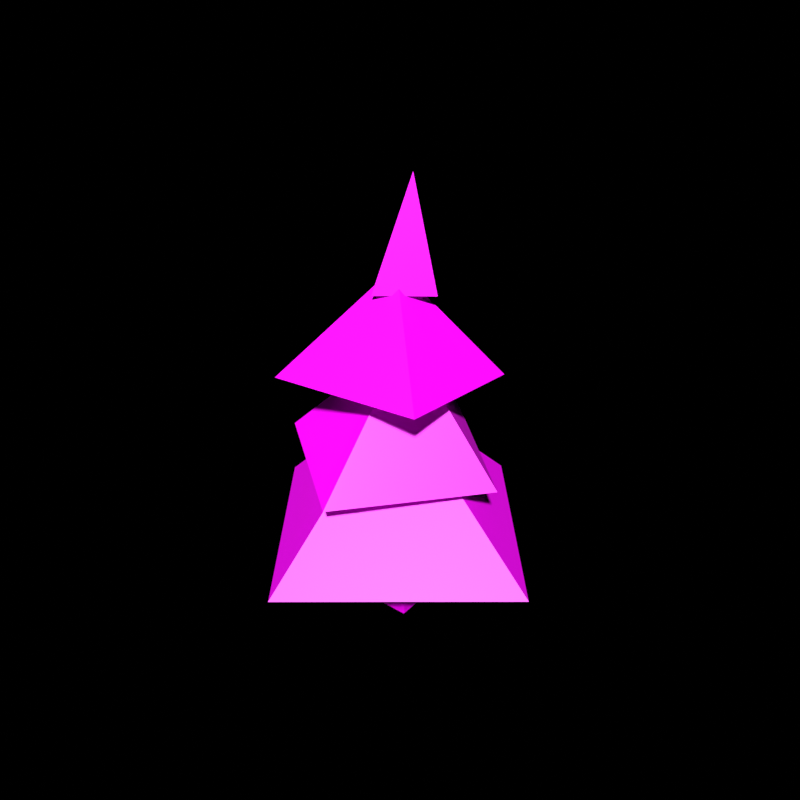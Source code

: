 # Source: sm_tree_1.blend  (saved by Blender 4.0.36; exported with 4.5.12 LTS)
import bpy
from mathutils import Matrix  # noqa: F401  (used for matrix-valued properties, if any)

bpy.ops.wm.read_factory_settings(use_empty=True)
scene = bpy.context.scene
scene.name = 'Scene'

# ---- collections
col_helpers = bpy.data.collections.new('Helpers'); scene.collection.children.link(col_helpers)
col_helpers.hide_render = True
col_scene = bpy.data.collections.new('Scene'); scene.collection.children.link(col_scene)

# ---- images (referenced by path relative to the original .blend; pixels are not part of the script)
import os
ASSET_DIR = os.environ.get("B2B_ASSET_DIR", "")  # directory of the original .blend (textures are referenced by path, not embedded)
HERE = os.path.dirname(os.path.abspath(__file__))  # packed textures are extracted next to this script under _unpacked/

def load_image(name, relpath, width, height, colorspace="sRGB"):
    """Load a texture the original file referenced (path relative to the .blend, or extracted next to this script)."""
    p = next((c for c in (os.path.join(HERE, relpath), os.path.join(ASSET_DIR, relpath)) if relpath and os.path.exists(c)), "")
    if p:
        img = bpy.data.images.load(p, check_existing=True)
        img.name = name
    else:  # same state as the original file: an image datablock whose file is absent (Cycles renders it pink)
        img = bpy.data.images.new(name, width, height)
        img.source = "FILE"
        img.filepath = "//" + (relpath or name)
    img.colorspace_settings.name = colorspace
    return img
img_t_wood_bark_png = load_image('t_wood_bark.png', 't_wood_bark.png', 1024, 1024, 'sRGB')
img_t_needles_png = load_image('t_needles.png', 't_needles.png', 1024, 1024, 'sRGB')
img_t_wood_stump_png = load_image('t_wood_stump.png', 't_wood_stump.png', 1024, 1024, 'sRGB')

# ---- materials (node trees are filled in below, after node groups)
mat_bark = bpy.data.materials.new('bark')
mat_bark.use_transparent_shadow = False
mat_needs = bpy.data.materials.new('needs')
mat_needs.use_transparent_shadow = False
mat_stump = bpy.data.materials.new('stump')
mat_stump.use_transparent_shadow = False

# ---- material node trees
mat_bark.use_nodes = True; mat_bark.node_tree.nodes.clear()
_N = mat_bark.node_tree.nodes; _L = mat_bark.node_tree.links
n0 = _N.new('ShaderNodeOutputMaterial'); n0.name = 'Material Output'; n0.location = (300, 300)
n1 = _N.new('ShaderNodeBsdfPrincipled'); n1.name = 'Principled BSDF'; n1.location = (10, 300)
n1.inputs[3].default_value = 1.45
n2 = _N.new('ShaderNodeTexImage'); n2.name = 'Image Texture'; n2.location = (-664, 269)
n2.image = img_t_wood_bark_png
_L.new(n1.outputs[0], n0.inputs[0])
_L.new(n2.outputs[0], n1.inputs[0])
n0.is_active_output = True
mat_needs.use_nodes = True; mat_needs.node_tree.nodes.clear()
_N = mat_needs.node_tree.nodes; _L = mat_needs.node_tree.links
n0 = _N.new('ShaderNodeOutputMaterial'); n0.name = 'Material Output'; n0.location = (300, 300)
n1 = _N.new('ShaderNodeBsdfPrincipled'); n1.name = 'Principled BSDF'; n1.location = (10, 300)
n1.inputs[3].default_value = 1.45
n2 = _N.new('ShaderNodeTexImage'); n2.name = 'Image Texture'; n2.location = (-347, 289)
n2.image = img_t_needles_png
_L.new(n1.outputs[0], n0.inputs[0])
_L.new(n2.outputs[0], n1.inputs[0])
n0.is_active_output = True
mat_stump.use_nodes = True; mat_stump.node_tree.nodes.clear()
_N = mat_stump.node_tree.nodes; _L = mat_stump.node_tree.links
n0 = _N.new('ShaderNodeOutputMaterial'); n0.name = 'Material Output'; n0.location = (300, 300)
n1 = _N.new('ShaderNodeBsdfPrincipled'); n1.name = 'Principled BSDF'; n1.location = (10, 300)
n1.inputs[3].default_value = 1.45
n2 = _N.new('ShaderNodeTexImage'); n2.name = 'Image Texture'; n2.location = (-509, 272)
n2.image = img_t_wood_stump_png
_L.new(n1.outputs[0], n0.inputs[0])
_L.new(n2.outputs[0], n1.inputs[0])
n0.is_active_output = True

# ---- world
world_world = bpy.data.worlds.new('World'); scene.world = world_world
world_world.use_nodes = True; world_world.node_tree.nodes.clear()
_N = world_world.node_tree.nodes; _L = world_world.node_tree.links
n0 = _N.new('ShaderNodeOutputWorld'); n0.name = 'World Output'; n0.location = (300, 300)
n0.is_active_output = True
world_world.color = (0.05088, 0.05088, 0.05088)
world_world.use_sun_shadow = False
world_world.sun_shadow_jitter_overblur = 0.0

# ---- meshes
me_cube_001 = bpy.data.meshes.new('Cube.001')
me_cube_001.from_pydata([(-1.279, -1.126, 0.7894), (-0.7144, 0.4711, 10.99), (0.6429, 0.5026, 10.93), (0.4409, -0.8395, 10.93), (-0.6868, -0.8083, 10.93), (0.8904, -0.5316, 5.228), (-0.9764, -0.5559, 5.23), (-0.887, 1.338, 5.209), (0.7956, 1.297, 5.169), (-1.385, 1.316, -0.2915), (1.241, 1.248, -0.3182), (-1.324, -1.298, -0.3351), (1.355, -1.322, -0.3597), (-1.393, 1.129, 0.7493), (1.276, 1.254, 0.7278), (1.175, -1.207, 0.7368), (-0.181, 0.3588, 16.34), (0.4946, 0.3609, 16.31), (0.394, -0.2905, 16.39), (-0.1673, -0.2751, 16.38), (-1.225, 0.5364, 15.72), (-0.4097, -1.413, 15.75), (0.2224, 1.394, 15.56), (1.61, 0.6223, 15.62), (0.3899, 0.4005, 20.93), (4.063, -3.946, 12.32), (3.184, 3.68, 11.25), (-3.809, -4.104, 11.82), (-4.129, 3.671, 12.3), (-0.299, 0.121, 16.72), (-5.629, -1.259, 7.71), (0.5563, -5.831, 7.387), (-0.4411, 5.142, 7.878), (5.528, 0.07998, 7.549), (0.2974, 0.104, 13.48), (-0.821, -8.07, 3.24), (8.045, -0.8017, 3.325), (-8.129, 1.022, 3.227), (0.2195, 8.208, 3.219), (-0.323, 0.09059, 10.49)], [], [(3, 2, 17, 18), (6, 5, 3, 4), (8, 7, 1, 2), (7, 6, 4, 1), (5, 8, 2, 3), (15, 14, 8, 5), (13, 0, 6, 7), (14, 13, 7, 8), (0, 15, 5, 6), (9, 13, 14, 10), (10, 14, 15, 12), (12, 15, 0, 11), (11, 0, 13, 9), (18, 17, 16, 19), (4, 3, 18, 19), (2, 1, 16, 17), (1, 4, 19, 16), (20, 21, 24), (24, 21, 23), (23, 22, 24), (22, 20, 24), (25, 26, 29), (29, 26, 28), (28, 27, 29), (27, 25, 29), (30, 31, 34), (34, 31, 33), (33, 32, 34), (32, 30, 34), (35, 36, 39), (39, 36, 38), (38, 37, 39), (37, 35, 39)])
me_cube_001.polygons.foreach_set('material_index', [0, 0, 0, 0, 0, 0, 0, 0, 0, 0, 0, 0, 0, 0, 0, 0, 0, 1, 1, 1, 1, 1, 1, 1, 1, 1, 1, 1, 1, 1, 1, 1, 1])
_uv = me_cube_001.uv_layers.new(name='UVMap')
_uv.uv.foreach_set('vector', [-0.04591, 1.403, 0.2272, 1.404, 0.2209, 2.076, 0.02539, 2.086, 0.7096, 0.6912, 1.04, 0.6909, 0.9541, 1.403, 0.7658, 1.404, 0.2853, 0.6835, 0.4671, 0.6886, 0.5315, 1.411, 0.2272, 1.404, 0.4671, 0.6886, 0.7096, 0.6912, 0.7658, 1.404, 0.5315, 1.411, 0.03977, 0.6909, 0.2853, 0.6835, 0.2272, 1.404, -0.04591, 1.403, -0.001408, 0.1295, 0.247, 0.1284, 0.2853, 0.6835, 0.03977, 0.6909, 0.5161, 0.1311, 0.7416, 0.1361, 0.7096, 0.6912, 0.4671, 0.6886, 0.247, 0.1284, 0.5161, 0.1311, 0.4671, 0.6886, 0.2853, 0.6835, 0.7416, 0.1361, 0.9986, 0.1295, 1.04, 0.6909, 0.7096, 0.6912, 0.5035, 0.0009745, 0.5161, 0.1311, 0.247, 0.1284, 0.2487, -0.002364, 0.2487, -0.002364, 0.247, 0.1284, -0.001408, 0.1295, 0.002584, -0.007552, 1.003, -0.007552, 0.9986, 0.1295, 0.7416, 0.1361, 0.75, -0.004484, 0.75, -0.004484, 0.7416, 0.1361, 0.5161, 0.1311, 0.5035, 0.0009745, 1.025, 2.086, 0.2209, 2.076, 0.444, 2.08, 0.798, 2.086, 0.7658, 1.404, 0.9541, 1.403, 1.025, 2.086, 0.798, 2.086, 0.2272, 1.404, 0.5315, 1.411, 0.444, 2.08, 0.2209, 2.076, 0.5315, 1.411, 0.7658, 1.404, 0.798, 2.086, 0.444, 2.08, -0.01087, 0.0, 0.7746, 0.0, 0.3819, 1.0, 0.3819, 1.0, -0.01087, 0.0, 0.7746, 0.0, 0.7746, 0.0, -0.01087, 0.0, 0.3819, 1.0, 0.7746, 0.0, -0.01087, 0.0, 0.3819, 1.0, -0.01087, 0.0, 0.7746, 0.0, 0.3819, 1.0, 0.3819, 1.0, -0.01087, 0.0, 0.7746, 0.0, 0.7746, 0.0, -0.01087, 0.0, 0.3819, 1.0, 0.7746, 0.0, -0.01087, 0.0, 0.3819, 1.0, -0.01087, 0.0, 0.7746, 0.0, 0.3819, 1.0, 0.3819, 1.0, -0.01087, 0.0, 0.7746, 0.0, 0.7746, 0.0, -0.01087, 0.0, 0.3819, 1.0, 0.7746, 0.0, -0.01087, 0.0, 0.3819, 1.0, -0.01087, 0.0, 0.7746, 0.0, 0.3819, 1.0, 0.3819, 1.0, -0.01087, 0.0, 0.7746, 0.0, 0.7746, 0.0, -0.01087, 0.0, 0.3819, 1.0, 0.7746, 0.0, -0.01087, 0.0, 0.3819, 1.0])
me_cube_001.materials.append(mat_bark)
me_cube_001.materials.append(mat_needs)
me_cube_001.update()
me_cube_005 = bpy.data.meshes.new('Cube.005')
me_cube_005.from_pydata([(-1.279, -1.126, 0.7894), (-1.385, 1.316, -0.2915), (1.241, 1.248, -0.3182), (-1.324, -1.298, -0.3351), (1.355, -1.322, -0.3597), (-1.393, 1.129, 0.7493), (1.276, 1.254, 0.7278), (1.175, -1.207, 0.7368)], [], [(1, 5, 6, 2), (2, 6, 7, 4), (4, 7, 0, 3), (3, 0, 5, 1), (5, 0, 7, 6)])
me_cube_005.polygons.foreach_set('material_index', [0, 0, 0, 0, 1])
_uv = me_cube_005.uv_layers.new(name='UVMap')
_uv.uv.foreach_set('vector', [0.995, 0.003116, 1.007, 0.1332, 0.7399, 0.1305, 0.7416, -0.0002227, 0.7416, -0.0002227, 0.7399, 0.1305, 0.4915, 0.1316, 0.4954, -0.005411, 0.4954, -0.005411, 0.4915, 0.1316, 0.233, 0.1382, 0.2415, -0.002343, 0.2415, -0.002343, 0.233, 0.1382, 0.00748, 0.1332, -0.004989, 0.003116, 0.1916, 0.1207, 0.8064, 0.1226, 0.8596, 0.7891, 0.1916, 0.8481])
me_cube_005.materials.append(mat_bark)
me_cube_005.materials.append(mat_stump)
me_cube_005.update()

# ---- objects
ob_tree_1_full = bpy.data.objects.new('tree_1_full', me_cube_001)
ob_tree_1_stump = bpy.data.objects.new('tree_1_stump', me_cube_005)

# ---- transforms, parenting, visibility, modifiers, constraints
ob_tree_1_full.location = (0.0, 0.0, 0.0)
ob_tree_1_stump.location = (0.0, 0.0, 0.0)

# ---- collection membership
col_scene.objects.link(ob_tree_1_full)
col_scene.objects.link(ob_tree_1_stump)

# ---- scene / render settings (as saved in the file)
scene.frame_start = 0; scene.frame_end = 59; scene.frame_set(0)
scene.render.engine = 'BLENDER_EEVEE_NEXT'
scene.render.image_settings.color_mode = 'RGB'
scene.render.resolution_x = 2048
scene.render.resolution_y = 2048
scene.render.fps = 30
scene.render.film_transparent = True
scene.render.use_sequencer = False
scene.cycles.samples = 256
scene.cycles.sampling_pattern = 'TABULATED_SOBOL'
scene.view_settings.view_transform = 'Standard'
scene.view_settings.exposure = 1.0
bpy.context.view_layer.update()

# ---- added for rendering (the .blend has no active camera and no usable light): camera, sun
cam_auto = bpy.data.cameras.new('AutoCamera')
cam_auto.lens = 50.0
cam_auto.sensor_width = 36.0
cam_auto.clip_end = 1000.0
ob_auto_camera = bpy.data.objects.new('AutoCamera', cam_auto)
scene.collection.objects.link(ob_auto_camera)
ob_auto_camera.location = (28.9203, -34.6854, 33.4552)
ob_auto_camera.rotation_euler = (1.09748, -7.21219e-08, 0.694738)
scene.camera = ob_auto_camera
light_auto_sun = bpy.data.lights.new('AutoSun', 'SUN')
light_auto_sun.energy = 3.0
light_auto_sun.angle = 0.0523599
ob_auto_sun = bpy.data.objects.new('AutoSun', light_auto_sun)
scene.collection.objects.link(ob_auto_sun)
ob_auto_sun.rotation_euler = (0.872665, 0.174533, 0.523599)
bpy.context.view_layer.update()
